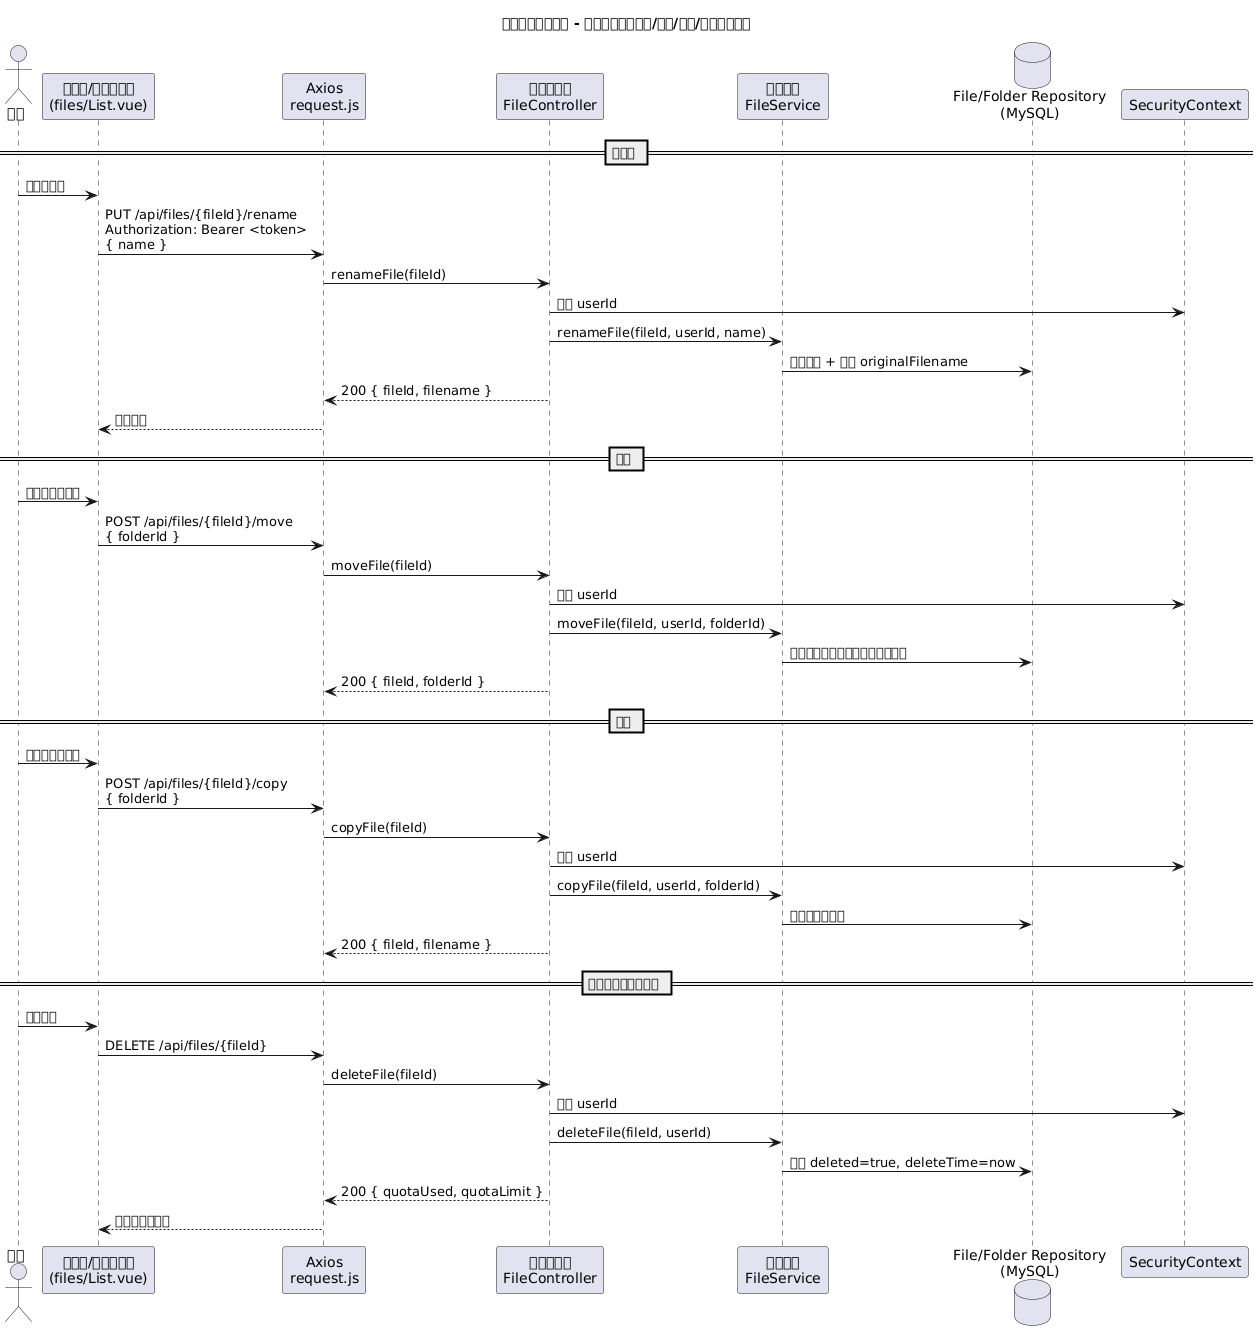

The diagram above was rendered by PlantUML. Its source (embedded in the PNG):
@startuml
title 企业文件管理系统 - 文件操作（重命名/移动/复制/删除）时序图

actor 用户 as User
participant "浏览器/文件列表页\n(files/List.vue)" as UI
participant "Axios\nrequest.js" as Axios
participant "文件控制器\nFileController" as FileCtrl
participant "文件服务\nFileService" as FileSvc
database "File/Folder Repository\n(MySQL)" as DB

== 重命名 ==
User -> UI: 输入新名称
UI -> Axios: PUT /api/files/{fileId}/rename\nAuthorization: Bearer <token>\n{ name }
Axios -> FileCtrl: renameFile(fileId)
FileCtrl -> SecurityContext: 获取 userId
FileCtrl -> FileSvc: renameFile(fileId, userId, name)
FileSvc -> DB: 校验归属 + 更新 originalFilename
FileCtrl --> Axios: 200 { fileId, filename }
Axios --> UI: 成功提示

== 移动 ==
User -> UI: 选择目标文件夹
UI -> Axios: POST /api/files/{fileId}/move\n{ folderId }
Axios -> FileCtrl: moveFile(fileId)
FileCtrl -> SecurityContext: 获取 userId
FileCtrl -> FileSvc: moveFile(fileId, userId, folderId)
FileSvc -> DB: 加载文件与目标文件夹并更新归属
FileCtrl --> Axios: 200 { fileId, folderId }

== 复制 ==
User -> UI: 选择目标文件夹
UI -> Axios: POST /api/files/{fileId}/copy\n{ folderId }
Axios -> FileCtrl: copyFile(fileId)
FileCtrl -> SecurityContext: 获取 userId
FileCtrl -> FileSvc: copyFile(fileId, userId, folderId)
FileSvc -> DB: 复制记录并保存
FileCtrl --> Axios: 200 { fileId, filename }

== 删除（移入回收站） ==
User -> UI: 确认删除
UI -> Axios: DELETE /api/files/{fileId}
Axios -> FileCtrl: deleteFile(fileId)
FileCtrl -> SecurityContext: 获取 userId
FileCtrl -> FileSvc: deleteFile(fileId, userId)
FileSvc -> DB: 标记 deleted=true, deleteTime=now
FileCtrl --> Axios: 200 { quotaUsed, quotaLimit }
Axios --> UI: 成功提示并刷新

@enduml